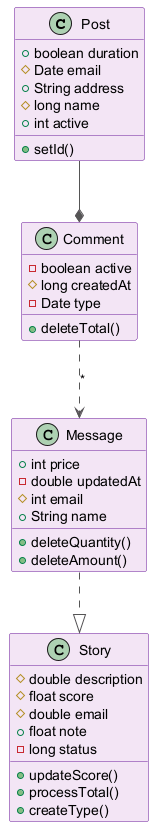

The diagram above was rendered by PlantUML. Its source (embedded in the PNG):
@startuml
skinparam backgroundColor #FFFFFF
skinparam classBackgroundColor #F3E5F5
skinparam classBorderColor #6A1B9A
skinparam ArrowColor #555555
class Post {
  +boolean duration
  #Date email
  +String address
  #long name
  +int active
  +setId()
}
class Comment {
  -boolean active
  #long createdAt
  -Date type
  +deleteTotal()
}
class Story {
  #double description
  #float score
  #double email
  +float note
  -long status
  +updateScore()
  +processTotal()
  +createType()
}
class Message {
  +int price
  -double updatedAt
  #int email
  +String name
  +deleteQuantity()
  +deleteAmount()
}
Post --* Comment
Comment ..> Message : "*"
Message ..|> Story
@enduml